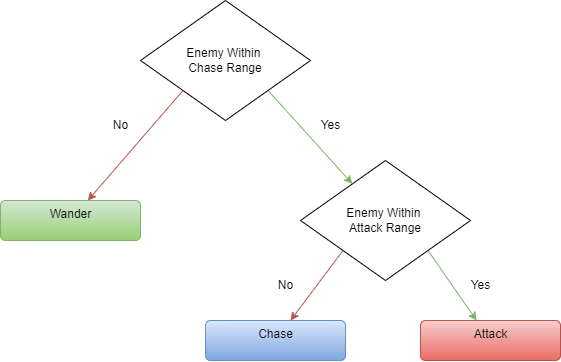

The diagram above was exported from draw.io. Its source (the exported page's mxGraphModel, read from the mxfile embedded in the PNG):
<mxGraphModel dx="1185" dy="721" grid="1" gridSize="10" guides="1" tooltips="1" connect="1" arrows="1" fold="1" page="1" pageScale="1" pageWidth="850" pageHeight="1100" math="0" shadow="0">
  <root>
    <mxCell id="0" />
    <mxCell id="1" parent="0" />
    <mxCell id="cc0bC1TGPATjpWlT-KXP-6" style="rounded=0;orthogonalLoop=1;jettySize=auto;html=1;exitX=1;exitY=1;exitDx=0;exitDy=0;fillColor=#d5e8d4;strokeColor=#82b366;" edge="1" parent="1" source="cc0bC1TGPATjpWlT-KXP-1" target="cc0bC1TGPATjpWlT-KXP-5">
      <mxGeometry relative="1" as="geometry" />
    </mxCell>
    <mxCell id="cc0bC1TGPATjpWlT-KXP-7" style="rounded=0;orthogonalLoop=1;jettySize=auto;html=1;exitX=0;exitY=1;exitDx=0;exitDy=0;fillColor=#f8cecc;strokeColor=#b85450;" edge="1" parent="1" source="cc0bC1TGPATjpWlT-KXP-1" target="cc0bC1TGPATjpWlT-KXP-2">
      <mxGeometry relative="1" as="geometry" />
    </mxCell>
    <mxCell id="cc0bC1TGPATjpWlT-KXP-1" value="Enemy Within &lt;br&gt;Chase Range" style="rhombus;whiteSpace=wrap;html=1;" vertex="1" parent="1">
      <mxGeometry x="300" y="80" width="170" height="120" as="geometry" />
    </mxCell>
    <mxCell id="cc0bC1TGPATjpWlT-KXP-2" value="Wander" style="html=1;align=center;verticalAlign=top;rounded=1;absoluteArcSize=1;arcSize=10;dashed=0;fillColor=#d5e8d4;gradientColor=#97d077;strokeColor=#82b366;" vertex="1" parent="1">
      <mxGeometry x="160" y="280" width="140" height="40" as="geometry" />
    </mxCell>
    <mxCell id="cc0bC1TGPATjpWlT-KXP-3" value="Chase" style="html=1;align=center;verticalAlign=top;rounded=1;absoluteArcSize=1;arcSize=10;dashed=0;fillColor=#dae8fc;gradientColor=#7ea6e0;strokeColor=#6c8ebf;" vertex="1" parent="1">
      <mxGeometry x="365" y="400" width="140" height="40" as="geometry" />
    </mxCell>
    <mxCell id="cc0bC1TGPATjpWlT-KXP-4" value="Attack" style="html=1;align=center;verticalAlign=top;rounded=1;absoluteArcSize=1;arcSize=10;dashed=0;fillColor=#f8cecc;strokeColor=#b85450;gradientColor=#ea6b66;" vertex="1" parent="1">
      <mxGeometry x="580" y="400" width="140" height="40" as="geometry" />
    </mxCell>
    <mxCell id="cc0bC1TGPATjpWlT-KXP-8" style="edgeStyle=none;rounded=0;orthogonalLoop=1;jettySize=auto;html=1;exitX=0;exitY=1;exitDx=0;exitDy=0;fillColor=#f8cecc;strokeColor=#b85450;" edge="1" parent="1" source="cc0bC1TGPATjpWlT-KXP-5" target="cc0bC1TGPATjpWlT-KXP-3">
      <mxGeometry relative="1" as="geometry" />
    </mxCell>
    <mxCell id="cc0bC1TGPATjpWlT-KXP-9" style="edgeStyle=none;rounded=0;orthogonalLoop=1;jettySize=auto;html=1;exitX=1;exitY=1;exitDx=0;exitDy=0;fillColor=#d5e8d4;strokeColor=#82b366;" edge="1" parent="1" source="cc0bC1TGPATjpWlT-KXP-5" target="cc0bC1TGPATjpWlT-KXP-4">
      <mxGeometry relative="1" as="geometry" />
    </mxCell>
    <mxCell id="cc0bC1TGPATjpWlT-KXP-5" value="Enemy Within &lt;br&gt;Attack Range" style="rhombus;whiteSpace=wrap;html=1;" vertex="1" parent="1">
      <mxGeometry x="460" y="240" width="170" height="120" as="geometry" />
    </mxCell>
    <mxCell id="cc0bC1TGPATjpWlT-KXP-10" value="Yes" style="text;html=1;align=center;verticalAlign=middle;resizable=0;points=[];autosize=1;strokeColor=none;fillColor=none;" vertex="1" parent="1">
      <mxGeometry x="470" y="190" width="40" height="30" as="geometry" />
    </mxCell>
    <mxCell id="cc0bC1TGPATjpWlT-KXP-11" value="Yes" style="text;html=1;align=center;verticalAlign=middle;resizable=0;points=[];autosize=1;strokeColor=none;fillColor=none;" vertex="1" parent="1">
      <mxGeometry x="620" y="350" width="40" height="30" as="geometry" />
    </mxCell>
    <mxCell id="cc0bC1TGPATjpWlT-KXP-12" value="No" style="text;html=1;align=center;verticalAlign=middle;resizable=0;points=[];autosize=1;strokeColor=none;fillColor=none;" vertex="1" parent="1">
      <mxGeometry x="260" y="190" width="40" height="30" as="geometry" />
    </mxCell>
    <mxCell id="cc0bC1TGPATjpWlT-KXP-13" value="No" style="text;html=1;align=center;verticalAlign=middle;resizable=0;points=[];autosize=1;strokeColor=none;fillColor=none;" vertex="1" parent="1">
      <mxGeometry x="425" y="350" width="40" height="30" as="geometry" />
    </mxCell>
  </root>
</mxGraphModel>